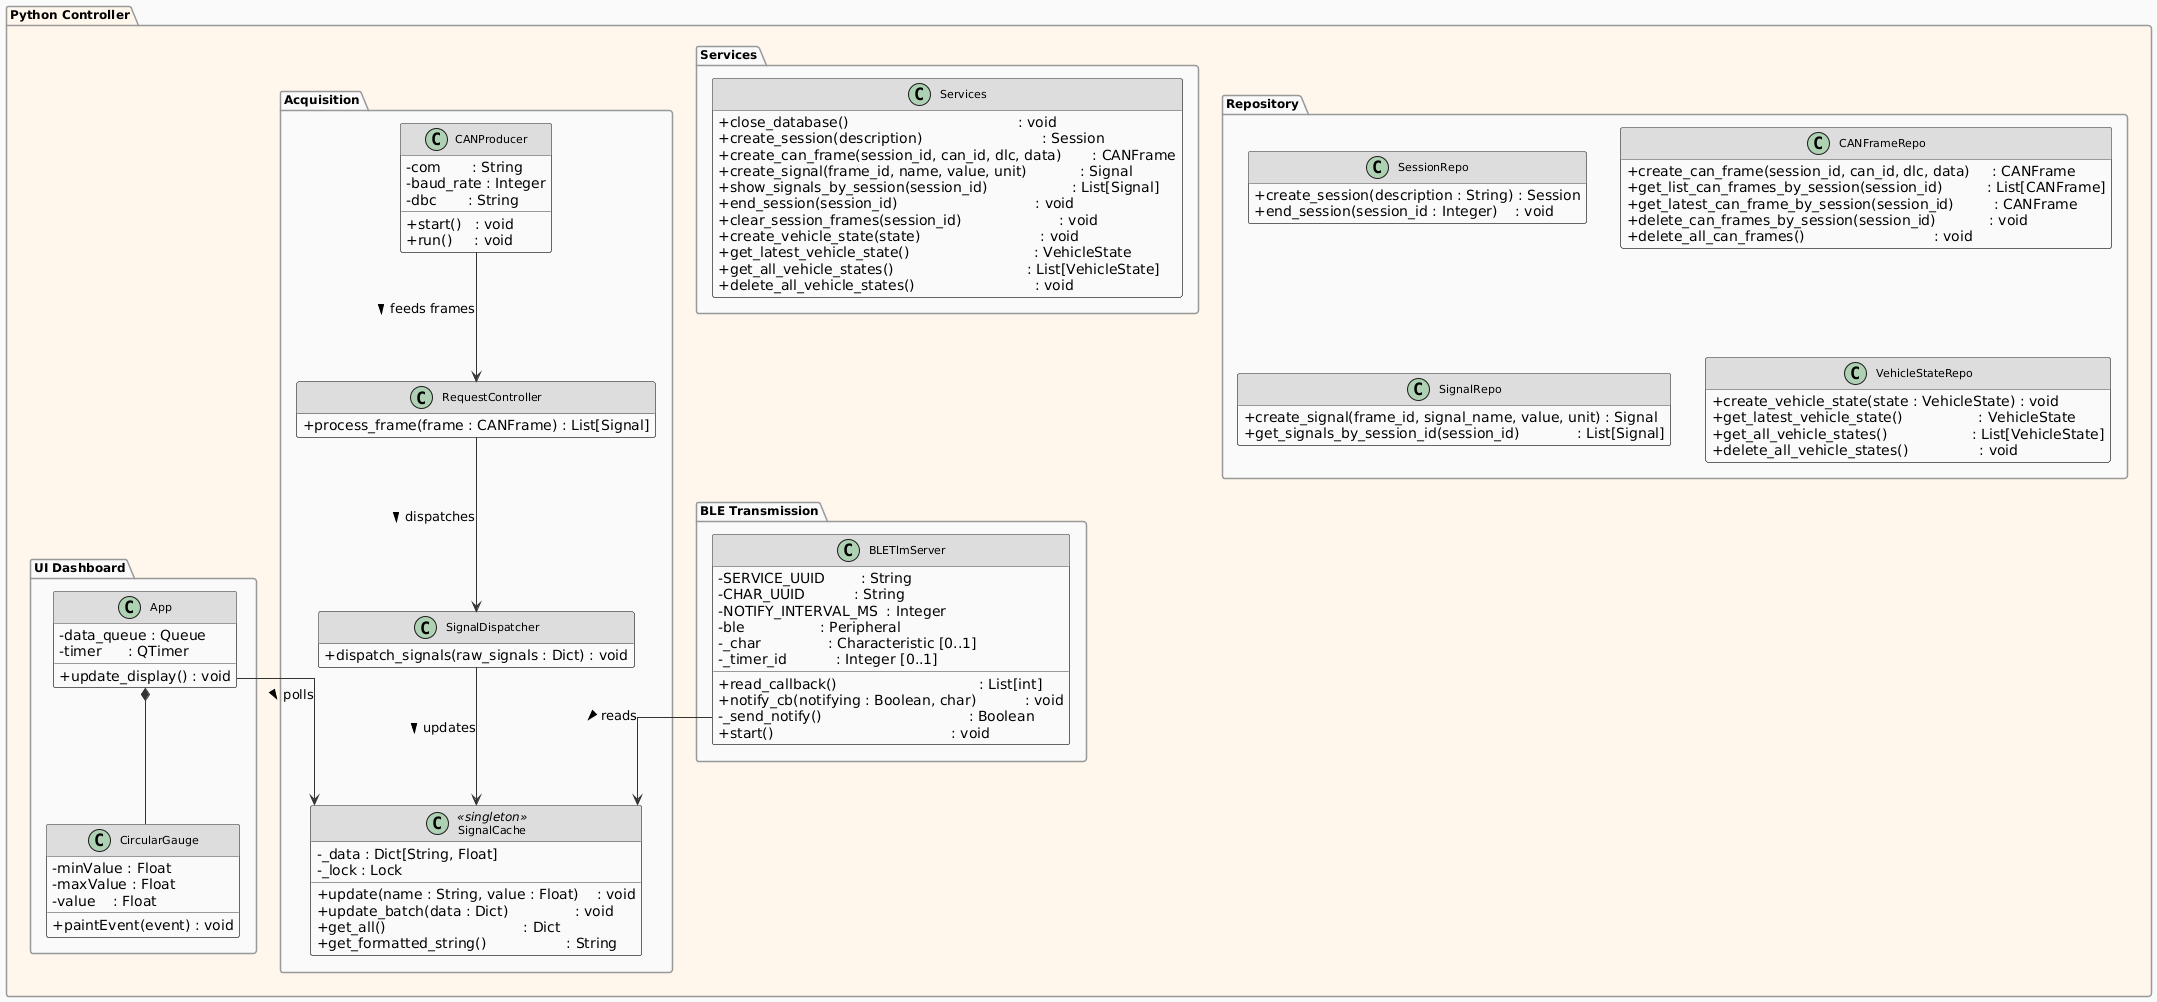

The diagram above was rendered by PlantUML. Its source (embedded in the PNG):
@startuml
' ──────────────────────────────────────────────
'  Style — matches hospital-diagram aesthetic
' ──────────────────────────────────────────────
skinparam classAttributeIconSize 0
skinparam classFontSize 11
skinparam classBorderColor      #333333
skinparam classBackgroundColor  White
skinparam classHeaderBackgroundColor #DDDDDD
skinparam classArrowColor       #333333
skinparam packageBackgroundColor #FAFAFA
skinparam packageBorderColor    #999999
skinparam packageFontStyle      Bold
skinparam packageFontSize       12
skinparam arrowThickness        1
skinparam shadowing             false
skinparam linetype              ortho
hide empty members

' ══════════════════════════════════════════════
'  SHARED DOMAIN MODELS
' ══════════════════════════════════════════════

' ══════════════════════════════════════════════
'  PYTHON CONTROLLER
' ══════════════════════════════════════════════

package "Python Controller" #FFF7EC {

    ' ── Acquisition Pipeline ─────────────────

    package "Acquisition" {

        class CANProducer {
            -com       : String
            -baud_rate : Integer
            -dbc       : String
            +start()   : void
            +run()     : void
        }

        class RequestController {
            +process_frame(frame : CANFrame) : List[Signal]
        }

        class SignalDispatcher {
            +dispatch_signals(raw_signals : Dict) : void
        }

        class SignalCache <<singleton>> {
            -_data : Dict[String, Float]
            -_lock : Lock
            +update(name : String, value : Float)    : void
            +update_batch(data : Dict)               : void
            +get_all()                               : Dict
            +get_formatted_string()                  : String
        }
    }

    ' ── BLE Transmission ─────────────────────

    package "BLE Transmission" {

        class BLETlmServer {
            -SERVICE_UUID        : String
            -CHAR_UUID           : String
            -NOTIFY_INTERVAL_MS  : Integer
            -ble                 : Peripheral
            -_char               : Characteristic [0..1]
            -_timer_id           : Integer [0..1]
            +read_callback()                                : List[int]
            +notify_cb(notifying : Boolean, char)           : void
            -_send_notify()                                 : Boolean
            +start()                                        : void
        }
    }

    ' ── Repository Layer ─────────────────────

    package "Repository" {

        class SessionRepo {
            +create_session(description : String) : Session
            +end_session(session_id : Integer)    : void
        }

        class CANFrameRepo {
            +create_can_frame(session_id, can_id, dlc, data)     : CANFrame
            +get_list_can_frames_by_session(session_id)          : List[CANFrame]
            +get_latest_can_frame_by_session(session_id)         : CANFrame
            +delete_can_frames_by_session(session_id)            : void
            +delete_all_can_frames()                             : void
        }

        class SignalRepo {
            +create_signal(frame_id, signal_name, value, unit) : Signal
            +get_signals_by_session_id(session_id)             : List[Signal]
        }

        class VehicleStateRepo {
            +create_vehicle_state(state : VehicleState) : void
            +get_latest_vehicle_state()                 : VehicleState
            +get_all_vehicle_states()                   : List[VehicleState]
            +delete_all_vehicle_states()                : void
        }
    }

    ' ── Services Layer ───────────────────────

    package "Services" {

        class Services {
            +close_database()                                      : void
            +create_session(description)                           : Session
            +create_can_frame(session_id, can_id, dlc, data)       : CANFrame
            +create_signal(frame_id, name, value, unit)            : Signal
            +show_signals_by_session(session_id)                   : List[Signal]
            +end_session(session_id)                               : void
            +clear_session_frames(session_id)                      : void
            +create_vehicle_state(state)                           : void
            +get_latest_vehicle_state()                            : VehicleState
            +get_all_vehicle_states()                              : List[VehicleState]
            +delete_all_vehicle_states()                           : void
        }
    }

    ' ── PyQt5 Dashboard ──────────────────────

    package "UI Dashboard" {

        class App {
            -data_queue : Queue
            -timer      : QTimer
            +update_display() : void
        }

        class CircularGauge {
            -minValue : Float
            -maxValue : Float
            -value    : Float
            +paintEvent(event) : void
        }
    }
}

' ══════════════════════════════════════════════
'  RELATIONSHIPS
' ══════════════════════════════════════════════



' ── Acquisition pipeline ─────────────────────
CANProducer       --> RequestController : feeds frames >
RequestController --> SignalDispatcher  : dispatches >
SignalDispatcher  --> SignalCache       : updates >

' ── BLE server reads cache ───────────────────
BLETlmServer --> SignalCache : reads >

' ── Dashboard reads cache ────────────────────
App --> SignalCache : polls >
App *-- CircularGauge
@enduml